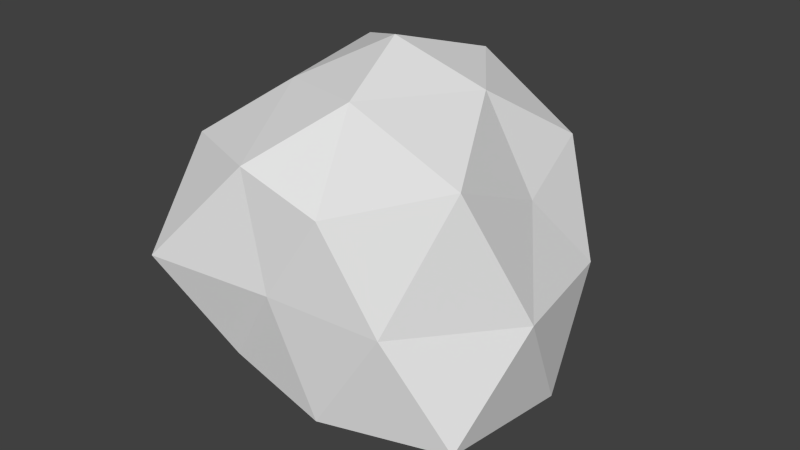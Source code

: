 # Source: TestRock.blend  (saved by Blender 2.66.0; exported with 4.5.12 LTS)
import bpy
from mathutils import Matrix  # noqa: F401  (used for matrix-valued properties, if any)

bpy.ops.wm.read_factory_settings(use_empty=True)
scene = bpy.context.scene
scene.name = 'Scene'

# ---- collections
col_collection_1 = bpy.data.collections.new('Collection 1'); scene.collection.children.link(col_collection_1)

# ---- world
world_world = bpy.data.worlds.new('World'); scene.world = world_world
world_world.color = (0.05088, 0.05088, 0.05088)
world_world.use_sun_shadow = False
world_world.sun_shadow_jitter_overblur = 0.0
world_world.cycles.sampling_method = 'MANUAL'
world_world.cycles.sample_map_resolution = 256

# ---- meshes
me_icosphere_001 = bpy.data.meshes.new('Icosphere.001')
me_icosphere_001.from_pydata([(-0.0001407, -0.0001829, -0.5134), (0.4881, -0.3705, -0.3083), (-0.1496, -0.4589, -0.2412), (-0.529, 0.0007088, -0.2639), (-0.1654, 0.5175, -0.2642), (0.3907, 0.2848, -0.2412), (0.1491, -0.4589, 0.2421), (-0.4172, -0.2986, 0.2635), (-0.4309, 0.3111, 0.2628), (0.1321, 0.4071, 0.223), (0.4339, -0.001777, 0.2137), (-0.000276, 0.0007088, 0.5408), (0.2513, -0.1792, -0.5025), (0.1465, -0.4807, -0.3057), (-0.09297, -0.2895, -0.4916), (0.2354, 0.1806, -0.48), (0.5217, 0.007793, -0.3262), (-0.4122, -0.3, -0.3184), (-0.3028, 0.002159, -0.4909), (-0.3399, 0.2468, -0.2597), (-0.09314, 0.284, -0.4795), (0.1418, 0.4378, -0.2836), (0.5136, 0.1677, 0.0004676), (0.5731, -0.1834, 0.0004107), (0.3384, -0.4654, 0.0004676), (0.001448, -0.487, 0.0004192), (-0.3794, -0.5302, 0.0004504), (-0.5142, -0.1663, 0.0004676), (-0.4666, 0.1508, -0.00171), (-0.3373, 0.4634, -0.000995), (-0.003237, 0.4394, 0.0005391), (0.3173, 0.4379, 0.0004676), (0.4557, -0.323, 0.3571), (-0.1023, -0.4511, 0.3046), (-0.4599, 0.0007088, 0.2845), (-0.1522, 0.4915, 0.3135), (0.3716, 0.2709, 0.2845), (0.2838, 0.0007088, 0.4601), (0.0875, -0.2695, 0.4601), (-0.2108, -0.1523, 0.4216), (-0.2301, 0.1677, 0.4601), (0.0875, 0.2709, 0.4601)], [], [(0, 12, 14), (1, 12, 16), (0, 14, 18), (0, 18, 20), (0, 20, 15), (1, 16, 23), (2, 13, 25), (3, 17, 27), (4, 19, 29), (5, 21, 31), (1, 23, 24), (2, 25, 26), (3, 27, 28), (4, 29, 30), (5, 31, 22), (6, 32, 38), (7, 33, 39), (8, 34, 40), (9, 35, 41), (10, 36, 37), (14, 13, 2), (14, 12, 13), (12, 1, 13), (16, 15, 5), (16, 12, 15), (12, 0, 15), (18, 17, 3), (18, 14, 17), (14, 2, 17), (20, 19, 4), (20, 18, 19), (18, 3, 19), (15, 21, 5), (15, 20, 21), (20, 4, 21), (23, 22, 10), (23, 16, 22), (16, 5, 22), (25, 24, 6), (25, 13, 24), (13, 1, 24), (27, 26, 7), (27, 17, 26), (17, 2, 26), (29, 28, 8), (29, 19, 28), (19, 3, 28), (31, 30, 9), (31, 21, 30), (21, 4, 30), (24, 32, 6), (24, 23, 32), (23, 10, 32), (26, 33, 7), (26, 25, 33), (25, 6, 33), (28, 34, 8), (28, 27, 34), (27, 7, 34), (30, 35, 9), (30, 29, 35), (29, 8, 35), (22, 36, 10), (22, 31, 36), (31, 9, 36), (38, 37, 11), (38, 32, 37), (32, 10, 37), (39, 38, 11), (39, 33, 38), (33, 6, 38), (40, 39, 11), (40, 34, 39), (34, 7, 39), (41, 40, 11), (41, 35, 40), (35, 8, 40), (37, 41, 11), (37, 36, 41), (36, 9, 41)])
me_icosphere_001.use_remesh_preserve_volume = False
me_icosphere_001.use_remesh_preserve_attributes = False
me_icosphere_001.use_mirror_vertex_groups = False
me_icosphere_001.update()

# ---- objects
ob_icosphere = bpy.data.objects.new('Icosphere', me_icosphere_001)

# ---- transforms, parenting, visibility, modifiers, constraints
ob_icosphere.location = (0.0, 0.0, 0.0)
ob_icosphere.lineart.crease_threshold = 0.0

# ---- collection membership
col_collection_1.objects.link(ob_icosphere)

# ---- scene / render settings (as saved in the file)
scene.frame_start = 1; scene.frame_end = 250; scene.frame_set(1)
scene.render.engine = 'BLENDER_EEVEE_NEXT'
scene.render.image_settings.color_mode = 'RGB'
scene.render.image_settings.compression = 90
scene.render.resolution_percentage = 50
scene.render.dither_intensity = 0.0
scene.render.bake_margin = 2
scene.cycles.use_denoising = False
scene.cycles.samples = 10
scene.cycles.sampling_pattern = 'TABULATED_SOBOL'
scene.cycles.light_sampling_threshold = 0.0
scene.cycles.use_adaptive_sampling = False
scene.cycles.use_light_tree = False
scene.cycles.blur_glossy = 0.0
scene.cycles.volume_bounces = 1
scene.cycles.pixel_filter_type = 'GAUSSIAN'
scene.cycles.sample_clamp_indirect = 0.0
scene.view_settings.view_transform = 'Standard'
bpy.context.view_layer.update()

# ---- added for rendering (the .blend has no active camera and no usable light): camera, sun
cam_auto = bpy.data.cameras.new('AutoCamera')
cam_auto.lens = 50.0
cam_auto.sensor_width = 36.0
cam_auto.clip_end = 1000.0
ob_auto_camera = bpy.data.objects.new('AutoCamera', cam_auto)
scene.collection.objects.link(ob_auto_camera)
ob_auto_camera.location = (1.73397, -2.06074, 1.38327)
ob_auto_camera.rotation_euler = (1.09748, -7.21219e-08, 0.694738)
scene.camera = ob_auto_camera
light_auto_sun = bpy.data.lights.new('AutoSun', 'SUN')
light_auto_sun.energy = 3.0
light_auto_sun.angle = 0.0523599
ob_auto_sun = bpy.data.objects.new('AutoSun', light_auto_sun)
scene.collection.objects.link(ob_auto_sun)
ob_auto_sun.rotation_euler = (0.872665, 0.174533, 0.523599)
bpy.context.view_layer.update()
